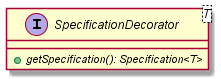

The diagram above was rendered by PlantUML. Its source (embedded in the PNG):
@startuml

    interface SpecificationDecorator<T> {
        {abstract} +getSpecification(): Specification<T>
    }

@enduml